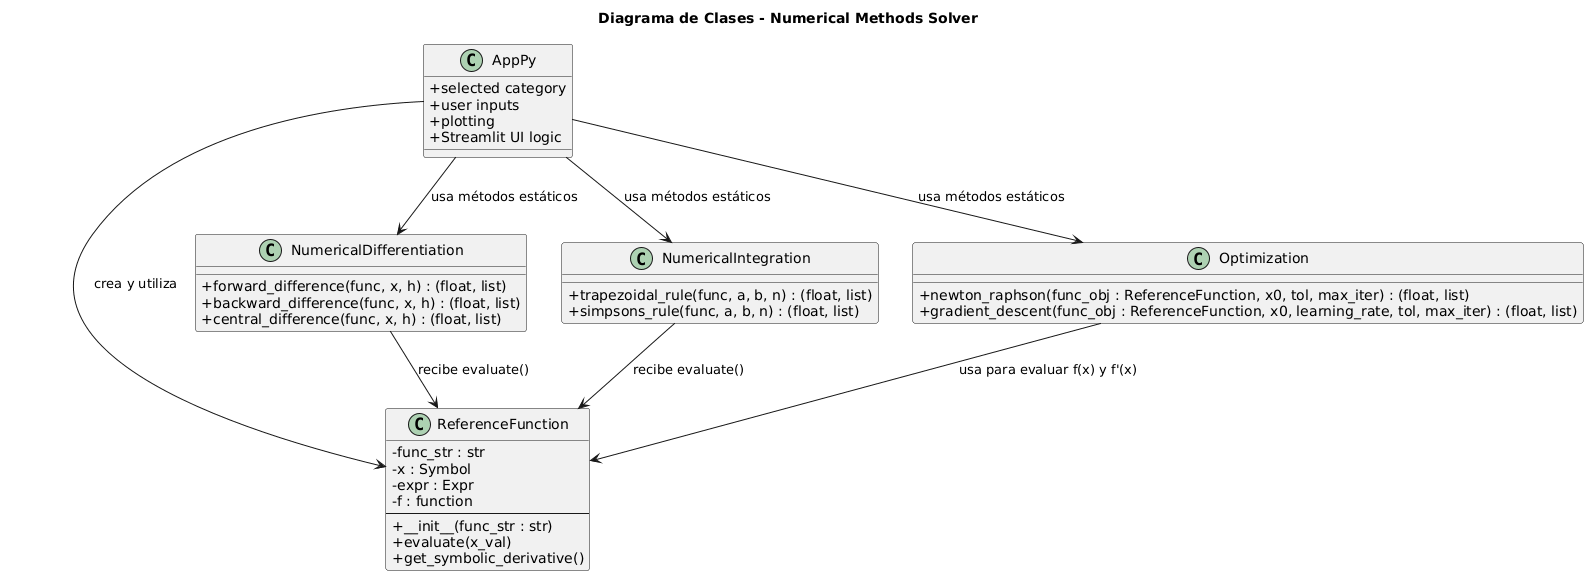

The diagram above was rendered by PlantUML. Its source (embedded in the PNG):
@startuml
skinparam classAttributeIconSize 0

title Diagrama de Clases - Numerical Methods Solver

' ==========================
'        ReferenceFunction
' ==========================
class ReferenceFunction {
    - func_str : str
    - x : Symbol
    - expr : Expr
    - f : function
    --
    + __init__(func_str : str)
    + evaluate(x_val)
    + get_symbolic_derivative()
}

' ==========================
'   NumericalDifferentiation
' ==========================
class NumericalDifferentiation {
    + forward_difference(func, x, h) : (float, list)
    + backward_difference(func, x, h) : (float, list)
    + central_difference(func, x, h) : (float, list)
}

' ==========================
'   NumericalIntegration
' ==========================
class NumericalIntegration {
    + trapezoidal_rule(func, a, b, n) : (float, list)
    + simpsons_rule(func, a, b, n) : (float, list)
}

' ==========================
'        Optimization
' ==========================
class Optimization {
    + newton_raphson(func_obj : ReferenceFunction, x0, tol, max_iter) : (float, list)
    + gradient_descent(func_obj : ReferenceFunction, x0, learning_rate, tol, max_iter) : (float, list)
}

' ==========================
'       app.py (Vista)
' ==========================
class AppPy {
    + selected category
    + user inputs
    + plotting
    + Streamlit UI logic
}

' ==========================
'       Relaciones
' ==========================

AppPy --> ReferenceFunction : crea y utiliza
AppPy --> NumericalDifferentiation : usa métodos estáticos
AppPy --> NumericalIntegration : usa métodos estáticos
AppPy --> Optimization : usa métodos estáticos

Optimization --> ReferenceFunction : usa para evaluar f(x) y f'(x)
NumericalDifferentiation --> ReferenceFunction : recibe evaluate()
NumericalIntegration --> ReferenceFunction : recibe evaluate()
@enduml